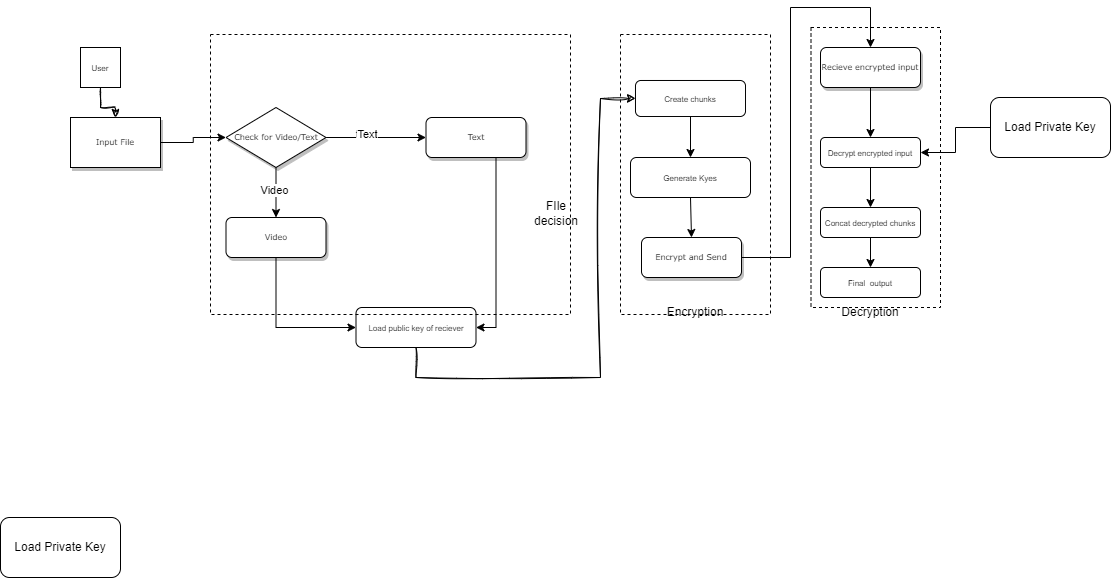

The diagram above was exported from draw.io. Its source (the exported page's mxGraphModel, read from the mxfile embedded in the PNG):
<mxGraphModel dx="2569" dy="1370" grid="1" gridSize="10" guides="1" tooltips="1" connect="1" arrows="1" fold="1" page="1" pageScale="1" pageWidth="1169" pageHeight="827" background="none" math="0" shadow="0">
  <root>
    <mxCell id="0" />
    <mxCell id="1" parent="0" />
    <mxCell id="dM0kpTUuvjuM4qxLdTV_-45" style="edgeStyle=orthogonalEdgeStyle;rounded=0;orthogonalLoop=1;jettySize=auto;html=1;entryX=0;entryY=0.5;entryDx=0;entryDy=0;" parent="1" source="dM0kpTUuvjuM4qxLdTV_-2" target="dM0kpTUuvjuM4qxLdTV_-3" edge="1">
      <mxGeometry relative="1" as="geometry">
        <mxPoint x="430" y="90" as="targetPoint" />
      </mxGeometry>
    </mxCell>
    <mxCell id="dM0kpTUuvjuM4qxLdTV_-2" value="Input File" style="rounded=0;whiteSpace=wrap;html=1;shadow=1;labelBackgroundColor=none;strokeWidth=1;fontFamily=Verdana;fontSize=8;align=center;" parent="1" vertex="1">
      <mxGeometry x="-650" y="50" width="90" height="50" as="geometry" />
    </mxCell>
    <mxCell id="dM0kpTUuvjuM4qxLdTV_-5" style="edgeStyle=orthogonalEdgeStyle;rounded=0;orthogonalLoop=1;jettySize=auto;html=1;" parent="1" source="dM0kpTUuvjuM4qxLdTV_-3" target="dM0kpTUuvjuM4qxLdTV_-4" edge="1">
      <mxGeometry relative="1" as="geometry" />
    </mxCell>
    <mxCell id="dM0kpTUuvjuM4qxLdTV_-6" value="text" style="edgeLabel;html=1;align=center;verticalAlign=middle;resizable=0;points=[];" parent="dM0kpTUuvjuM4qxLdTV_-5" vertex="1" connectable="0">
      <mxGeometry x="-0.2391" y="4" relative="1" as="geometry">
        <mxPoint as="offset" />
      </mxGeometry>
    </mxCell>
    <mxCell id="dM0kpTUuvjuM4qxLdTV_-11" value="Text" style="edgeLabel;html=1;align=center;verticalAlign=middle;resizable=0;points=[];" parent="dM0kpTUuvjuM4qxLdTV_-5" vertex="1" connectable="0">
      <mxGeometry x="-0.1696" y="4" relative="1" as="geometry">
        <mxPoint as="offset" />
      </mxGeometry>
    </mxCell>
    <mxCell id="dM0kpTUuvjuM4qxLdTV_-9" style="edgeStyle=orthogonalEdgeStyle;rounded=0;orthogonalLoop=1;jettySize=auto;html=1;" parent="1" source="dM0kpTUuvjuM4qxLdTV_-3" target="dM0kpTUuvjuM4qxLdTV_-7" edge="1">
      <mxGeometry relative="1" as="geometry" />
    </mxCell>
    <mxCell id="dM0kpTUuvjuM4qxLdTV_-10" value="Video" style="edgeLabel;html=1;align=center;verticalAlign=middle;resizable=0;points=[];" parent="dM0kpTUuvjuM4qxLdTV_-9" vertex="1" connectable="0">
      <mxGeometry x="-0.08" y="-2" relative="1" as="geometry">
        <mxPoint as="offset" />
      </mxGeometry>
    </mxCell>
    <mxCell id="dM0kpTUuvjuM4qxLdTV_-3" value="Check for Video/Text" style="rhombus;whiteSpace=wrap;html=1;rounded=0;shadow=1;labelBackgroundColor=none;strokeWidth=1;fontFamily=Verdana;fontSize=8;align=center;" parent="1" vertex="1">
      <mxGeometry x="-494.5" y="40" width="100" height="60" as="geometry" />
    </mxCell>
    <mxCell id="dM0kpTUuvjuM4qxLdTV_-14" style="edgeStyle=orthogonalEdgeStyle;rounded=0;orthogonalLoop=1;jettySize=auto;html=1;entryX=1;entryY=0.5;entryDx=0;entryDy=0;" parent="1" source="dM0kpTUuvjuM4qxLdTV_-4" target="dM0kpTUuvjuM4qxLdTV_-12" edge="1">
      <mxGeometry relative="1" as="geometry">
        <Array as="points">
          <mxPoint x="-224.5" y="260" />
        </Array>
      </mxGeometry>
    </mxCell>
    <mxCell id="dM0kpTUuvjuM4qxLdTV_-4" value="Text" style="rounded=1;whiteSpace=wrap;html=1;shadow=1;labelBackgroundColor=none;strokeWidth=1;fontFamily=Verdana;fontSize=8;align=center;" parent="1" vertex="1">
      <mxGeometry x="-294.5" y="50" width="100" height="40" as="geometry" />
    </mxCell>
    <mxCell id="dM0kpTUuvjuM4qxLdTV_-13" style="edgeStyle=orthogonalEdgeStyle;rounded=0;orthogonalLoop=1;jettySize=auto;html=1;entryX=0;entryY=0.5;entryDx=0;entryDy=0;" parent="1" source="dM0kpTUuvjuM4qxLdTV_-7" target="dM0kpTUuvjuM4qxLdTV_-12" edge="1">
      <mxGeometry relative="1" as="geometry">
        <Array as="points">
          <mxPoint x="-444.5" y="260" />
        </Array>
      </mxGeometry>
    </mxCell>
    <mxCell id="dM0kpTUuvjuM4qxLdTV_-7" value="Video" style="rounded=1;whiteSpace=wrap;html=1;shadow=1;labelBackgroundColor=none;strokeWidth=1;fontFamily=Verdana;fontSize=8;align=center;" parent="1" vertex="1">
      <mxGeometry x="-494.5" y="150" width="100" height="40" as="geometry" />
    </mxCell>
    <mxCell id="vv6PVz8PStWUDfPn-fOJ-3" style="edgeStyle=orthogonalEdgeStyle;rounded=0;sketch=1;hachureGap=4;jiggle=2;curveFitting=1;orthogonalLoop=1;jettySize=auto;html=1;entryX=0;entryY=0.5;entryDx=0;entryDy=0;fontFamily=Architects Daughter;fontSource=https%3A%2F%2Ffonts.googleapis.com%2Fcss%3Ffamily%3DArchitects%2BDaughter;fontSize=16;" edge="1" parent="1" source="dM0kpTUuvjuM4qxLdTV_-12" target="dM0kpTUuvjuM4qxLdTV_-34">
      <mxGeometry relative="1" as="geometry">
        <Array as="points">
          <mxPoint x="-305" y="310" />
          <mxPoint x="-120" y="310" />
          <mxPoint x="-120" y="31" />
        </Array>
      </mxGeometry>
    </mxCell>
    <mxCell id="dM0kpTUuvjuM4qxLdTV_-12" value="&lt;font style=&quot;font-size: 8px;&quot;&gt;Load public key of reciever&lt;/font&gt;" style="rounded=1;whiteSpace=wrap;html=1;" parent="1" vertex="1">
      <mxGeometry x="-364.5" y="240" width="120" height="40" as="geometry" />
    </mxCell>
    <mxCell id="dM0kpTUuvjuM4qxLdTV_-23" style="edgeStyle=orthogonalEdgeStyle;rounded=0;orthogonalLoop=1;jettySize=auto;html=1;entryX=0.5;entryY=0;entryDx=0;entryDy=0;" parent="1" source="dM0kpTUuvjuM4qxLdTV_-15" target="dM0kpTUuvjuM4qxLdTV_-17" edge="1">
      <mxGeometry relative="1" as="geometry">
        <Array as="points">
          <mxPoint x="70" y="190" />
          <mxPoint x="70" y="-60" />
          <mxPoint x="150" y="-60" />
        </Array>
      </mxGeometry>
    </mxCell>
    <mxCell id="dM0kpTUuvjuM4qxLdTV_-15" value="Encrypt and Send" style="rounded=1;whiteSpace=wrap;html=1;shadow=1;labelBackgroundColor=none;strokeWidth=1;fontFamily=Verdana;fontSize=8;align=center;" parent="1" vertex="1">
      <mxGeometry x="-79" y="170" width="100" height="40" as="geometry" />
    </mxCell>
    <mxCell id="dM0kpTUuvjuM4qxLdTV_-28" style="edgeStyle=orthogonalEdgeStyle;rounded=0;orthogonalLoop=1;jettySize=auto;html=1;" parent="1" source="dM0kpTUuvjuM4qxLdTV_-17" target="dM0kpTUuvjuM4qxLdTV_-25" edge="1">
      <mxGeometry relative="1" as="geometry" />
    </mxCell>
    <mxCell id="dM0kpTUuvjuM4qxLdTV_-17" value="Recieve encrypted input" style="rounded=1;whiteSpace=wrap;html=1;shadow=1;labelBackgroundColor=none;strokeWidth=1;fontFamily=Verdana;fontSize=8;align=center;" parent="1" vertex="1">
      <mxGeometry x="100" y="-20" width="100" height="40" as="geometry" />
    </mxCell>
    <mxCell id="vv6PVz8PStWUDfPn-fOJ-1" style="edgeStyle=orthogonalEdgeStyle;rounded=0;sketch=1;hachureGap=4;jiggle=2;curveFitting=1;orthogonalLoop=1;jettySize=auto;html=1;fontFamily=Architects Daughter;fontSource=https%3A%2F%2Ffonts.googleapis.com%2Fcss%3Ffamily%3DArchitects%2BDaughter;fontSize=16;" edge="1" parent="1" source="dM0kpTUuvjuM4qxLdTV_-19" target="dM0kpTUuvjuM4qxLdTV_-2">
      <mxGeometry relative="1" as="geometry" />
    </mxCell>
    <mxCell id="dM0kpTUuvjuM4qxLdTV_-19" value="&lt;font style=&quot;font-size: 8px;&quot;&gt;User&lt;/font&gt;" style="whiteSpace=wrap;html=1;aspect=fixed;" parent="1" vertex="1">
      <mxGeometry x="-640" y="-20" width="40" height="40" as="geometry" />
    </mxCell>
    <mxCell id="dM0kpTUuvjuM4qxLdTV_-25" value="&lt;font style=&quot;font-size: 8px;&quot;&gt;Decrypt encrypted input&lt;/font&gt;" style="rounded=1;whiteSpace=wrap;html=1;" parent="1" vertex="1">
      <mxGeometry x="100" y="70" width="100" height="30" as="geometry" />
    </mxCell>
    <mxCell id="dM0kpTUuvjuM4qxLdTV_-30" style="edgeStyle=orthogonalEdgeStyle;rounded=0;orthogonalLoop=1;jettySize=auto;html=1;" parent="1" source="dM0kpTUuvjuM4qxLdTV_-26" target="dM0kpTUuvjuM4qxLdTV_-27" edge="1">
      <mxGeometry relative="1" as="geometry" />
    </mxCell>
    <mxCell id="dM0kpTUuvjuM4qxLdTV_-26" value="&lt;font style=&quot;font-size: 8px;&quot;&gt;Concat decrypted chunks&lt;/font&gt;" style="rounded=1;whiteSpace=wrap;html=1;" parent="1" vertex="1">
      <mxGeometry x="100" y="140" width="100" height="30" as="geometry" />
    </mxCell>
    <mxCell id="dM0kpTUuvjuM4qxLdTV_-27" value="&lt;font style=&quot;font-size: 8px;&quot;&gt;Final&amp;nbsp; output&lt;/font&gt;" style="rounded=1;whiteSpace=wrap;html=1;" parent="1" vertex="1">
      <mxGeometry x="100" y="200" width="100" height="30" as="geometry" />
    </mxCell>
    <mxCell id="dM0kpTUuvjuM4qxLdTV_-33" value="" style="rounded=0;whiteSpace=wrap;html=1;glass=0;fillColor=none;dashed=1;" parent="1" vertex="1">
      <mxGeometry x="-510" y="-33" width="360" height="280" as="geometry" />
    </mxCell>
    <mxCell id="dM0kpTUuvjuM4qxLdTV_-39" style="edgeStyle=orthogonalEdgeStyle;rounded=0;orthogonalLoop=1;jettySize=auto;html=1;" parent="1" source="dM0kpTUuvjuM4qxLdTV_-34" target="dM0kpTUuvjuM4qxLdTV_-37" edge="1">
      <mxGeometry relative="1" as="geometry" />
    </mxCell>
    <mxCell id="dM0kpTUuvjuM4qxLdTV_-34" value="&lt;font style=&quot;font-size: 8px;&quot;&gt;Create chunks&lt;/font&gt;" style="rounded=1;whiteSpace=wrap;html=1;" parent="1" vertex="1">
      <mxGeometry x="-85" y="13" width="110" height="36" as="geometry" />
    </mxCell>
    <mxCell id="dM0kpTUuvjuM4qxLdTV_-36" value="FIle decision" style="text;html=1;strokeColor=none;fillColor=none;align=center;verticalAlign=middle;whiteSpace=wrap;rounded=0;" parent="1" vertex="1">
      <mxGeometry x="-194.5" y="131" width="60" height="30" as="geometry" />
    </mxCell>
    <mxCell id="dM0kpTUuvjuM4qxLdTV_-37" value="&lt;font style=&quot;font-size: 8px;&quot;&gt;Generate Kyes&lt;/font&gt;" style="rounded=1;whiteSpace=wrap;html=1;" parent="1" vertex="1">
      <mxGeometry x="-90" y="90" width="120" height="40" as="geometry" />
    </mxCell>
    <mxCell id="dM0kpTUuvjuM4qxLdTV_-42" value="" style="rounded=0;whiteSpace=wrap;html=1;glass=0;fillColor=none;dashed=1;" parent="1" vertex="1">
      <mxGeometry x="-100" y="-33" width="150" height="280" as="geometry" />
    </mxCell>
    <mxCell id="dM0kpTUuvjuM4qxLdTV_-43" value="Encryption" style="text;html=1;strokeColor=none;fillColor=none;align=center;verticalAlign=middle;whiteSpace=wrap;rounded=0;" parent="1" vertex="1">
      <mxGeometry x="-55" y="230" width="60" height="30" as="geometry" />
    </mxCell>
    <mxCell id="dM0kpTUuvjuM4qxLdTV_-44" value="Decryption" style="text;html=1;strokeColor=none;fillColor=none;align=center;verticalAlign=middle;whiteSpace=wrap;rounded=0;" parent="1" vertex="1">
      <mxGeometry x="120" y="230" width="60" height="30" as="geometry" />
    </mxCell>
    <mxCell id="dM0kpTUuvjuM4qxLdTV_-50" style="edgeStyle=orthogonalEdgeStyle;rounded=0;orthogonalLoop=1;jettySize=auto;html=1;entryX=1;entryY=0.5;entryDx=0;entryDy=0;" parent="1" source="dM0kpTUuvjuM4qxLdTV_-48" target="dM0kpTUuvjuM4qxLdTV_-25" edge="1">
      <mxGeometry relative="1" as="geometry" />
    </mxCell>
    <mxCell id="dM0kpTUuvjuM4qxLdTV_-48" value="Load Private Key" style="rounded=1;whiteSpace=wrap;html=1;" parent="1" vertex="1">
      <mxGeometry x="270" y="30" width="120" height="60" as="geometry" />
    </mxCell>
    <mxCell id="dM0kpTUuvjuM4qxLdTV_-32" value="" style="rounded=0;whiteSpace=wrap;html=1;glass=0;fillColor=none;dashed=1;" parent="1" vertex="1">
      <mxGeometry x="90.5" y="-40" width="129.5" height="280" as="geometry" />
    </mxCell>
    <mxCell id="dM0kpTUuvjuM4qxLdTV_-53" value="" style="endArrow=classic;html=1;rounded=0;entryX=0.5;entryY=0;entryDx=0;entryDy=0;exitX=0.5;exitY=1;exitDx=0;exitDy=0;" parent="1" source="dM0kpTUuvjuM4qxLdTV_-25" target="dM0kpTUuvjuM4qxLdTV_-26" edge="1">
      <mxGeometry width="50" height="50" relative="1" as="geometry">
        <mxPoint x="107.5" y="50" as="sourcePoint" />
        <mxPoint x="157.5" as="targetPoint" />
      </mxGeometry>
    </mxCell>
    <mxCell id="dM0kpTUuvjuM4qxLdTV_-55" value="" style="endArrow=classic;html=1;rounded=0;entryX=0.5;entryY=0;entryDx=0;entryDy=0;exitX=0.5;exitY=1;exitDx=0;exitDy=0;" parent="1" source="dM0kpTUuvjuM4qxLdTV_-37" target="dM0kpTUuvjuM4qxLdTV_-15" edge="1">
      <mxGeometry width="50" height="50" relative="1" as="geometry">
        <mxPoint x="-75.5" y="170" as="sourcePoint" />
        <mxPoint x="-25.5" y="120" as="targetPoint" />
      </mxGeometry>
    </mxCell>
    <mxCell id="dM0kpTUuvjuM4qxLdTV_-56" value="Load Private Key" style="rounded=1;whiteSpace=wrap;html=1;" parent="1" vertex="1">
      <mxGeometry x="-720.0000000000002" y="450" width="120" height="60" as="geometry" />
    </mxCell>
  </root>
</mxGraphModel>